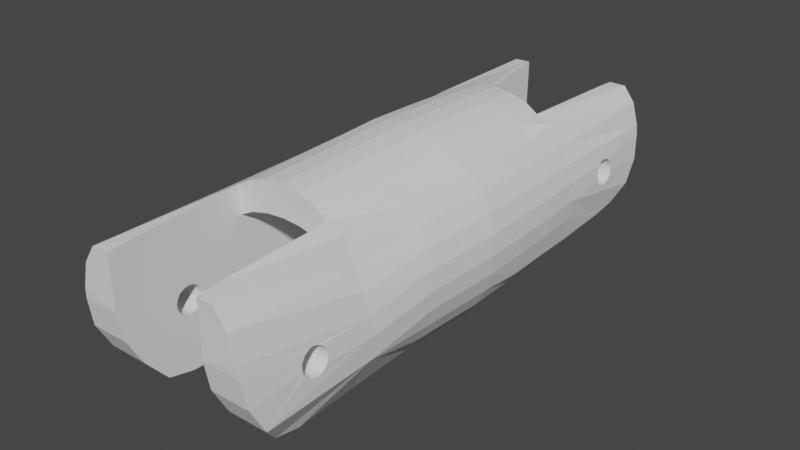 # Source: IndexFingerRoot.blend  (saved by Blender 2.80.75; exported with 4.5.12 LTS)
import bpy
from mathutils import Matrix  # noqa: F401  (used for matrix-valued properties, if any)

bpy.ops.wm.read_factory_settings(use_empty=True)
scene = bpy.context.scene
scene.name = 'Scene'

# ---- collections
col_collection = bpy.data.collections.new('Collection'); scene.collection.children.link(col_collection)

# ---- world
world_world = bpy.data.worlds.new('World'); scene.world = world_world
world_world.use_nodes = True; world_world.node_tree.nodes.clear()
_N = world_world.node_tree.nodes; _L = world_world.node_tree.links
n0 = _N.new('ShaderNodeOutputWorld'); n0.name = 'World Output'; n0.location = (300, 300)
n1 = _N.new('ShaderNodeBackground'); n1.name = 'Background'; n1.location = (10, 300)
n1.inputs[0].default_value = (0.05088, 0.05088, 0.05088, 1.0)
_L.new(n1.outputs[0], n0.inputs[0])
n0.is_active_output = True
world_world.color = (0.05088, 0.05088, 0.05088)
world_world.use_sun_shadow = False
world_world.sun_shadow_jitter_overblur = 0.0

# ---- meshes
me_index3_003 = bpy.data.meshes.new('Index3.003')
me_index3_003.from_pydata([(-7.846, -1.181, 14.68), (-7.877, -1.039, 14.49), (-7.988, -1.158, 10.0), (-7.858, -1.146, 14.63), (-7.376, -2.847, 21.58), (-7.777, -1.36, 15.09), (-7.763, -1.381, 15.32), (-7.9, -0.8599, 14.35), (-7.923, -0.6621, 14.25), (-7.804, -1.288, 14.88), (-7.93, -0.576, 14.22), (-7.967, -0.2129, 14.16), (-8.149, 0.4364, 10.0), (-7.949, -0.4433, 14.18), (-7.991, 0.008176, 14.18), (-8.014, 0.2316, 14.25), (-8.026, 0.4131, 14.34), (-8.026, 0.4341, 14.35), (-8.007, 0.6063, 14.49), (-7.995, 0.7552, 14.68), (-7.525, -2.985, 10.0), (-6.764, -4.588, 10.0), (-6.832, -5.063, 21.58), (-5.754, -6.578, 10.0), (-5.815, -6.592, 21.58), (-7.984, 0.8623, 14.88), (-7.972, 0.9205, 15.09), (-7.793, 2.857, 19.76), (-4.295, 5.654, 15.53), (-4.295, 0.6063, 14.49), (-4.295, 4.069, 9.935), (-4.295, 5.754, 10.0), (-4.295, 0.4341, 14.35), (-4.295, 0.2316, 14.25), (-4.295, 0.008176, 14.18), (-4.295, 0.7552, 14.68), (-4.295, -0.4433, 14.18), (-4.295, -4.886, 9.935), (-4.295, -0.2129, 14.16), (-4.295, 0.8623, 14.88), (-4.295, 0.9205, 15.09), (-4.295, -0.6621, 14.25), (-4.295, -0.8599, 14.35), (-4.295, -1.039, 14.49), (-4.295, -1.181, 14.68), (-4.295, -1.288, 14.88), (-4.295, -1.36, 15.09), (-4.295, -1.372, 15.23), (-4.295, 0.9507, 15.32), (-4.295, 5.133, 17.81), (-4.295, 2.857, 19.76), (-4.295, -6.632, 21.52), (-4.295, -6.792, 19.76), (-4.295, -7.158, 10.0), (-7.988, 2.396, 10.0), (-6.434, 5.133, 17.81), (-6.336, 5.654, 15.53), (-5.975, 5.754, 10.0), (-5.708, 5.754, 10.0), (-4.951, 5.754, 10.0), (-7.823, -0.8599, 16.28), (-7.502, -1.956, 21.51), (-7.811, -1.039, 16.15), (-7.8, -1.181, 15.96), (-7.77, -1.288, 15.76), (-7.858, -0.4433, 16.47), (-7.746, 0.5016, 21.05), (-7.842, -0.6621, 16.39), (-7.758, -1.36, 15.55), (-7.804, -1.139, 16.02), (-7.877, -0.2827, 16.48), (-7.884, -0.2129, 16.48), (-7.907, 0.008176, 16.47), (-7.93, 0.2316, 16.39), (-7.949, 0.4341, 16.28), (-7.949, 0.6063, 16.15), (-7.949, 0.7552, 15.96), (-4.295, 0.4341, 16.28), (-7.96, 0.9507, 15.32), (-7.949, 0.8623, 15.76), (-7.953, 0.9205, 15.55), (-4.295, -0.4433, 16.47), (-4.295, 0.5016, 21.05), (-4.295, -1.956, 21.51), (-4.295, -0.6621, 16.39), (-4.295, -0.8599, 16.28), (-4.295, -1.181, 15.96), (-4.295, -1.039, 16.15), (-4.295, -1.288, 15.76), (-4.295, -0.2129, 16.48), (-4.295, 0.9205, 15.55), (-4.295, 0.008176, 16.47), (-4.295, 0.2316, 16.39), (-4.295, 0.6063, 16.15), (-4.295, 0.7552, 15.96), (-4.295, 0.8623, 15.76), (-4.295, -1.381, 15.32), (-4.295, -1.36, 15.55), (7.835, -0.8599, 16.28), (7.516, -1.956, 21.51), (7.386, -2.847, 21.58), (7.824, -1.039, 16.15), (7.807, -1.181, 15.96), (7.779, -1.288, 15.76), (7.868, -0.4433, 16.47), (7.756, 0.5016, 21.05), (7.852, -0.6621, 16.39), (7.772, -1.381, 15.32), (7.768, -1.36, 15.55), (7.586, -2.985, 10.0), (7.817, -1.139, 16.02), (7.884, -0.2827, 16.48), (7.893, -0.2129, 16.48), (7.917, 0.008176, 16.47), (7.938, 0.2316, 16.39), (7.807, 2.857, 19.76), (7.961, 0.4341, 16.28), (7.954, 0.6063, 16.15), (7.954, 0.7552, 15.96), (4.33, 0.4341, 16.28), (7.97, 0.9507, 15.32), (7.982, 0.9205, 15.09), (8.212, 0.4364, 10.0), (7.954, 0.8623, 15.76), (7.961, 0.9205, 15.55), (8.054, 2.396, 10.0), (6.041, 5.747, 10.0), (6.35, 5.654, 15.53), (4.33, -0.4433, 16.47), (4.33, -1.956, 21.51), (4.33, 0.5016, 21.05), (4.33, -0.6621, 16.39), (4.33, -0.8599, 16.28), (4.33, -6.632, 21.52), (4.33, -1.039, 16.15), (4.33, -1.181, 15.96), (4.33, -1.288, 15.76), (4.33, -0.2129, 16.48), (4.33, 2.857, 19.76), (4.33, 0.9507, 15.32), (4.33, 0.9205, 15.55), (4.33, 4.069, 9.935), (4.33, 0.008176, 16.47), (4.33, 0.2316, 16.39), (4.33, 0.6063, 16.15), (4.33, 0.7552, 15.96), (4.33, 0.8623, 15.76), (4.33, 5.133, 17.81), (4.33, 5.654, 15.53), (4.33, 5.761, 10.0), (4.91, 5.747, 10.0), (5.769, 5.747, 10.0), (6.441, 5.133, 17.81), (8.003, 0.008176, 14.18), (4.33, 0.008176, 14.18), (4.33, -0.2129, 14.16), (7.982, -0.2129, 14.16), (8.021, 0.2316, 14.25), (4.33, 0.2316, 14.25), (4.33, 0.6063, 14.49), (4.33, 0.4341, 14.35), (8.031, 0.4341, 14.35), (8.021, 0.6063, 14.49), (4.33, 0.7552, 14.68), (8.005, 0.7552, 14.68), (4.33, -1.381, 15.32), (4.33, -1.36, 15.55), (4.33, 0.8623, 14.88), (7.994, 0.8623, 14.88), (7.91, -0.8599, 14.35), (7.933, -0.6621, 14.25), (4.33, -0.6621, 14.25), (4.33, -0.8599, 14.35), (8.038, 0.4131, 14.34), (4.33, -1.039, 14.49), (7.884, -1.039, 14.49), (4.33, -1.181, 14.68), (4.33, -1.288, 14.88), (7.817, -1.288, 14.88), (7.856, -1.181, 14.68), (7.789, -1.36, 15.09), (4.33, -1.36, 15.09), (8.054, -1.158, 10.0), (4.33, -0.4433, 14.18), (7.954, -0.4433, 14.18), (4.33, 0.9205, 15.09), (4.33, -4.886, 9.935), (7.942, -0.576, 14.22), (7.868, -1.146, 14.63), (4.33, -1.372, 15.23), (6.839, -5.063, 21.58), (5.815, -6.592, 21.58), (4.33, -6.792, 19.76), (4.33, -7.337, 10.0), (5.815, -6.578, 10.0), (6.835, -4.588, 10.0), (-3.068, -5.491, 9.935), (-3.099, -8.023, 10.0), (-1.546, -5.866, 9.935), (-1.56, -8.552, 10.0), (0.02937, -5.989, 9.935), (0.02937, -8.726, 10.0), (1.607, -5.866, 9.935), (1.621, -8.552, 10.0), (3.132, -5.491, 9.935), (3.162, -8.023, 10.0), (-3.099, 6.988, 10.0), (-3.068, 4.681, 9.935), (-1.546, 5.056, 9.935), (-1.56, 7.516, 10.0), (0.02937, 7.698, 10.0), (0.02937, 5.182, 9.935), (1.607, 5.056, 9.935), (1.621, 7.516, 10.0), (3.132, 4.681, 9.935), (3.162, 6.988, 10.0), (1.728, 7.484, -0.1797), (0.06195, 7.644, -0.1797), (1.714, 7.379, 3.595), (0.06195, 7.544, 3.595), (3.337, 6.995, -0.1797), (3.299, 6.895, 3.595), (-1.59, 7.379, 3.595), (3.299, 7.453, 3.595), (-3.215, 6.995, -0.1797), (-3.215, 7.546, -0.1797), (-3.175, 6.895, 3.595), (-3.175, 7.453, 3.595), (-4.295, 6.979, -0.1797), (-4.295, 6.841, 3.595), (-5.991, 5.694, -0.1797), (-5.922, 5.626, 3.595), (-7.057, 4.398, -0.1797), (-6.969, 4.337, 3.595), (-7.846, 2.91, -0.1797), (-7.751, 2.875, 3.595), (-8.335, 1.311, -0.1797), (-8.233, 1.291, 3.595), (-8.496, -0.3572, -0.1797), (-8.393, -0.3572, 3.595), (-8.335, -2.028, -0.1797), (-8.233, -2.005, 3.595), (-7.846, -3.639, -0.1797), (-7.751, -3.597, 3.595), (-7.057, -5.117, -0.1797), (-6.969, -5.054, 3.595), (-5.991, -6.411, -0.1797), (-5.922, -6.341, 3.595), (-4.295, -7.549, -0.1797), (-4.295, -7.388, 3.595), (-3.215, -8.268, -0.1797), (-3.175, -8.17, 3.595), (-1.609, -8.752, -0.1797), (-1.59, -8.659, 3.595), (0.06195, -8.917, -0.1797), (0.06195, -8.817, 3.595), (1.728, -8.752, -0.1797), (1.714, -8.659, 3.595), (3.337, -8.268, -0.1797), (4.33, -7.658, -0.1797), (4.33, -7.572, 3.595), (3.299, -8.17, 3.595), (6.115, -6.411, -0.1797), (7.177, -5.117, -0.1797), (7.095, -5.054, 3.595), (7.97, -3.639, -0.1797), (7.877, -3.597, 3.595), (8.454, -2.028, -0.1797), (8.357, -2.005, 3.595), (8.624, -0.3572, -0.1797), (8.515, -0.3572, 3.595), (8.454, 1.311, -0.1797), (8.357, 1.291, 3.595), (7.97, 2.917, -0.1797), (7.877, 2.875, 3.595), (7.177, 4.398, -0.1797), (7.095, 4.337, 3.595), (6.115, 5.694, -0.1797), (6.043, 5.626, 3.595), (4.33, 6.958, -0.1797), (4.33, 6.878, 3.595), (3.337, 7.546, -0.1797), (1.638, 4.265, -0.1797), (2.552, 4.069, -0.1797), (3.718, 3.725, -0.1797), (-2.121, 4.135, -0.1797), (-1.609, 7.477, -0.1797), (-1.516, 4.265, -0.1797), (-0.5688, 4.337, -0.1797), (0.06195, 4.379, -0.1797), (0.688, 4.337, -0.1797), (-3.874, 3.613, -0.1797), (-3.031, 3.939, -0.1797), (-0.8876, -6.064, -0.1797), (-1.516, -6.02, -0.1797), (-2.121, -5.889, -0.1797), (-3.031, -5.691, -0.1797), (1.638, -6.02, -0.1797), (0.688, -6.087, -0.1797), (4.33, -5.156, -0.1797), (3.718, -5.482, -0.1797), (-3.874, -5.375, -0.1797), (-4.295, -5.156, -0.1797), (3.153, -5.691, -0.1797), (2.552, -5.826, -0.1797), (3.153, 3.939, -0.1797), (4.33, 3.399, -0.1797), (0.06195, -6.134, -0.1797), (-4.295, 3.399, -0.1797), (-1.59, 7.935, 3.595), (0.06195, 8.096, 3.595), (1.714, 7.935, 3.595), (6.043, -6.341, 3.595), (-3.223, 7.541, -0.1784), (-4.769, 6.845, -3.532), (-4.403, 6.752, -0.1784), (-3.267, 7.648, -3.532), (-5.997, 5.689, -0.1784), (-6.084, 5.765, -3.532), (-7.063, 4.388, -0.1784), (-7.156, 4.455, -3.532), (-7.852, 2.907, -0.1784), (-7.957, 2.949, -3.532), (-8.341, 1.302, -0.1784), (-8.457, 1.332, -3.532), (-8.502, -0.3694, -0.1784), (-8.62, -0.3694, -3.532), (-8.341, -2.038, -0.1784), (-8.457, -2.059, -3.532), (-7.852, -3.642, -0.1784), (-7.957, -3.684, -3.532), (-7.063, -5.12, -0.1784), (-7.156, -5.185, -3.532), (-5.995, -6.416, -0.1784), (-6.084, -6.5, -3.532), (-4.403, -7.486, -0.1784), (-4.461, -7.579, -3.532), (-3.223, -8.275, -0.1784), (-3.267, -8.38, -3.532), (-1.636, -8.871, -3.532), (-1.617, -8.764, -0.1784), (0.05131, -8.925, -0.1784), (0.05131, -9.039, -3.532), (1.725, -8.764, -0.1784), (1.748, -8.871, -3.532), (3.372, -8.38, -3.532), (3.333, -8.275, -0.1784), (4.52, -7.486, -0.1784), (4.573, -7.579, -3.532), (6.191, -6.5, -3.532), (6.109, -6.416, -0.1784), (7.171, -5.12, -0.1784), (7.266, -5.185, -3.532), (7.962, -3.642, -0.1784), (8.069, -3.684, -3.532), (8.56, -2.059, -3.532), (8.453, -2.038, -0.1784), (8.614, -0.3694, -0.1784), (8.73, -0.3694, -3.532), (8.56, 1.332, -3.532), (8.453, 1.302, -0.1784), (7.962, 2.907, -0.1784), (8.069, 2.949, -3.532), (7.171, 4.395, -0.1784), (7.266, 4.455, -3.532), (6.191, 5.765, -3.532), (6.109, 5.689, -0.1784), (4.573, 6.845, -3.532), (4.52, 6.752, -0.1784), (3.372, 7.648, -3.532), (3.333, 7.541, -0.1784), (3.333, 7.546, -7.828), (4.52, 6.759, -7.828), (6.112, 5.696, -7.828), (7.178, 4.816, -7.828), (7.967, 2.91, -7.828), (8.455, 1.302, -7.828), (8.625, -0.3694, -7.828), (8.455, -2.04, -7.828), (7.967, -3.646, -7.828), (7.178, -5.126, -7.828), (6.112, -6.423, -7.828), (4.52, -7.486, -7.828), (3.333, -8.28, -7.828), (1.727, -8.764, -7.828), (0.05131, -8.932, -7.828), (-1.617, -8.764, -7.828), (-3.223, -8.28, -7.828), (-4.406, -7.486, -7.828), (-6.007, -6.423, -7.828), (-7.068, -5.126, -7.828), (-7.857, -3.646, -7.828), (-8.346, -2.04, -7.828), (-8.511, -0.3694, -7.828), (-8.346, 1.302, -7.828), (-7.857, 3.336, -7.828), (-7.068, 4.395, -7.828), (-6.007, 5.696, -7.828), (-4.406, 6.759, -7.828), (-3.223, 7.546, -7.828), (-1.617, 8.037, -7.828), (0.05131, 8.2, -7.828), (0.05131, 7.073, -12.13), (-1.585, 6.913, -12.13), (-3.163, 6.438, -12.13), (-4.324, 5.665, -12.13), (-5.886, 4.616, -12.13), (-6.926, 3.771, -12.13), (-7.706, 3.324, -12.13), (-8.183, 1.278, -12.13), (-8.341, -0.3694, -12.13), (-8.183, -2.008, -12.13), (-7.706, -3.581, -12.13), (-6.926, -5.031, -12.13), (-5.886, -6.302, -12.13), (-4.324, -7.349, -12.13), (-3.163, -8.122, -12.13), (-1.585, -8.604, -12.13), (0.05131, -8.764, -12.13), (1.697, -8.604, -12.13), (3.27, -8.122, -12.13), (4.434, -7.349, -12.13), (5.988, -6.302, -12.13), (7.033, -5.031, -12.13), (7.813, -3.581, -12.13), (8.292, -2.008, -12.13), (8.453, -0.3694, -12.13), (8.292, 1.278, -12.13), (7.813, 1.893, -12.13), (7.033, 4.311, -12.13), (5.988, 5.039, -12.13), (4.434, 5.826, -12.13), (3.27, 6.438, -12.13), (1.727, 8.037, -7.828), (1.697, 6.913, -12.13), (0.05131, 4.32, -15.34), (1.65, 4.164, -15.34), (3.186, 3.706, -15.34), (4.32, 3.48, -15.34), (5.835, 3.48, -15.34), (6.856, 3.48, -15.34), (7.61, 3.48, -15.34), (8.081, 1.234, -15.34), (8.234, -0.3694, -15.34), (8.081, -1.964, -15.34), (7.61, -3.497, -15.34), (6.856, -4.912, -15.34), (5.835, -6.66, -15.34), (4.32, -7.165, -15.34), (3.186, -7.922, -15.34), (1.65, -8.389, -15.34), (0.05131, -8.543, -15.34), (-1.541, -8.389, -15.34), (-3.072, -7.922, -15.34), (-4.208, -7.165, -15.34), (-5.732, -6.66, -15.34), (-6.742, -4.912, -15.34), (-7.508, -3.497, -15.34), (-7.969, -1.964, -15.34), (-8.127, -0.3694, -15.34), (-7.969, 1.234, -15.34), (-7.508, 3.48, -15.34), (-6.742, 3.48, -15.34), (-5.732, 3.48, -15.34), (-4.208, 3.48, -15.34), (-3.072, 3.706, -15.34), (-1.541, 4.164, -15.34), (-4.161, 1.839, -15.28), (-4.161, -0.3694, -2.694), (-4.161, -5.168, -15.28), (-1.617, 7.478, -7.828), (0.05131, 7.639, -7.828), (-3.223, 6.99, -7.828), (-3.267, 7.087, -3.532), (1.727, 7.478, -7.828), (3.333, 6.99, -7.828), (3.372, 7.087, -3.532), (3.333, 6.98, -0.1784), (-3.223, 6.98, -0.1784), (-1.636, 7.585, -3.532), (0.05131, 7.748, -3.532), (1.748, 7.585, -3.532), (1.725, 7.471, -0.1784), (0.05131, 7.639, -0.1784), (-1.617, 7.471, -0.1784), (-3.042, 2.375, -15.28), (-1.524, 2.7, -15.28), (0.05131, 2.814, -15.28), (1.636, 2.7, -15.28), (3.149, 2.375, -15.28), (4.275, 1.839, -15.28), (-3.042, -5.697, -15.28), (-1.524, -6.032, -15.28), (0.05131, -6.141, -15.28), (1.636, -6.032, -15.28), (3.149, -5.697, -15.28), (4.275, -5.168, -15.28), (-4.312, -6.844, -25.38), (-4.268, -6.704, -27.14), (-7.296, -3.374, -27.2), (-6.756, -5.327, -27.2), (-5.732, -6.667, -27.2), (4.275, -0.3694, -2.694), (0.689, -6.099, -0.1784), (0.05131, -6.141, -0.1784), (-0.5747, 4.327, -0.1784), (-1.524, 4.257, -0.1784), (-3.042, -5.697, -0.1784), (-3.882, -5.382, -0.1784), (2.546, -5.834, -0.1784), (1.636, -6.032, -0.1784), (-4.161, -1.326, -0.1784), (-4.161, -5.168, -0.1784), (-4.161, 0.5964, -0.1784), (-4.161, 3.396, -0.1784), (-3.882, 3.61, -0.1784), (-0.8959, -6.071, -0.1784), (3.715, -5.49, -0.1784), (3.149, -5.697, -0.1784), (4.275, 3.396, -0.1784), (3.715, 3.717, -0.1784), (-1.524, -6.032, -0.1784), (-2.136, -5.901, -0.1784), (3.149, 3.932, -0.1784), (2.546, 4.062, -0.1784), (-2.136, 4.127, -0.1784), (-3.042, 3.932, -0.1784), (1.636, 4.257, -0.1784), (0.6913, 4.327, -0.1784), (4.275, -5.168, -0.1784), (4.275, 0.5964, -0.1784), (4.275, -1.326, -0.1784), (0.05131, 4.371, -0.1784), (-7.945, -0.3741, -19.97), (-7.945, -0.3903, -19.97), (-4.203, -1.461, -19.87), (-4.203, -1.466, -19.87), (-7.852, -1.379, -19.84), (-7.869, -1.244, -19.8), (-7.783, -1.943, -20.25), (-7.799, -1.843, -20.12), (-4.217, -2.157, -20.71), (-4.208, -2.094, -20.5), (-7.917, -0.04825, -20.29), (-7.929, -0.1972, -20.12), (-7.843, -1.466, -19.87), (-4.208, 0.05881, -20.5), (-4.217, 0.124, -20.71), (-7.892, -1.012, -19.78), (-7.769, -1.987, -20.29), (-4.205, -1.987, -20.29), (-4.205, -1.843, -20.12), (-4.203, -1.663, -19.97), (-7.892, 0.124, -20.71), (-7.908, 0.05881, -20.5), (-7.706, -2.157, -20.71), (-7.689, -2.18, -20.94), (-4.217, -2.18, -20.94), (-7.727, -2.094, -20.5), (-4.203, -1.244, -19.8), (-4.217, -2.094, -21.39), (-4.217, -2.157, -21.17), (-4.217, 0.1449, -20.94), (-7.783, -1.244, -22.08), (-4.222, -1.244, -22.08), (-7.799, -1.084, -22.1), (-7.82, -1.663, -19.97), (-7.913, -0.793, -19.8), (-4.217, -2.175, -20.85), (-4.205, -0.04825, -20.29), (-4.203, -0.5742, -19.87), (-4.203, -0.3741, -19.97), (-7.934, -0.5742, -19.87), (-4.205, -0.1972, -20.12), (-7.727, -1.943, -21.64), (-4.219, -1.843, -21.76), (-7.736, -1.843, -21.76), (-4.203, -1.012, -19.78), (-4.203, -0.793, -19.8), (-4.222, -0.5742, -22.01), (-4.222, -0.3741, -21.91), (-7.852, -0.5742, -22.01), (-4.222, -1.663, -21.91), (-7.752, -1.663, -21.91), (-4.217, -1.987, -21.59), (-7.722, -1.987, -21.59), (-7.88, 0.1449, -20.94), (-4.222, -1.466, -22.01), (-7.769, -1.466, -22.01), (-7.692, -2.094, -21.39), (-4.219, -0.1972, -21.76), (-4.217, -0.04825, -21.59), (-7.869, -0.04825, -21.59), (-7.869, -0.1972, -21.76), (-7.68, -2.157, -21.17), (-4.217, 0.05881, -21.39), (-4.217, 0.124, -21.17), (-7.873, 0.124, -21.17), (-7.869, 0.05881, -21.39), (-7.873, -0.3741, -21.91), (-4.222, -0.793, -22.08), (-7.824, -0.793, -22.08), (-4.222, -1.012, -22.1), (-7.801, -1.012, -22.1), (-4.31, -0.3043, -26.68), (-4.31, -2.594, -27.13), (-7.431, -2.594, -27.13), (-7.666, -0.3043, -26.67), (-7.722, 1.641, -25.38), (-4.31, 1.641, -25.38), (-7.387, 2.938, -23.44), (-4.31, 2.938, -23.43), (-4.31, 3.392, -21.15), (-7.277, 3.392, -21.15), (4.48, -6.844, -25.38), (4.436, -6.704, -27.14), (5.898, -6.667, -27.2), (6.915, -5.327, -27.2), (7.462, -3.374, -27.2), (7.848, -2.18, -20.94), (4.38, -2.18, -20.94), (7.866, -2.157, -20.71), (4.382, -2.094, -21.39), (4.382, -2.157, -21.17), (7.948, -1.244, -22.08), (7.962, -1.084, -22.1), (4.389, -1.244, -22.08), (4.38, -2.175, -20.85), (7.936, -1.987, -20.29), (4.373, -1.987, -20.29), (4.373, -1.843, -20.12), (8.116, -0.3903, -19.97), (8.097, -0.5742, -19.87), (4.366, -0.5742, -19.87), (7.897, -1.943, -21.64), (7.901, -1.843, -21.76), (4.387, -1.843, -21.76), (4.389, -0.5742, -22.01), (8.015, -0.5742, -22.01), (4.389, -0.3741, -21.91), (4.373, -2.157, -20.71), (8.02, -1.379, -19.84), (4.366, -1.244, -19.8), (8.032, -1.244, -19.8), (4.366, -1.461, -19.87), (7.948, -1.943, -20.25), (7.962, -1.843, -20.12), (4.366, -1.466, -19.87), (8.008, -1.466, -19.87), (4.389, -1.663, -21.91), (7.913, -1.663, -21.91), (4.387, -1.987, -21.59), (7.885, -1.987, -21.59), (8.069, 0.05881, -20.5), (4.373, 0.124, -20.71), (8.057, 0.124, -20.71), (4.373, 0.05881, -20.5), (8.05, 0.1449, -20.94), (4.38, 0.1449, -20.94), (8.057, -1.012, -19.78), (4.366, -1.012, -19.78), (4.373, -2.094, -20.5), (7.894, -2.094, -20.5), (4.389, -1.466, -22.01), (7.925, -1.466, -22.01), (7.86, -2.094, -21.39), (4.387, -0.1972, -21.76), (8.032, -0.04825, -21.59), (4.387, -0.04825, -21.59), (8.032, -0.1972, -21.76), (7.985, -1.663, -19.97), (4.366, -1.663, -19.97), (4.366, -0.3741, -19.97), (8.111, -0.3741, -19.97), (7.848, -2.157, -21.17), (4.382, 0.05881, -21.39), (8.039, 0.124, -21.17), (4.382, 0.124, -21.17), (8.032, 0.05881, -21.39), (8.039, -0.3741, -21.91), (4.389, -0.793, -22.08), (7.99, -0.793, -22.08), (8.085, -0.04825, -20.29), (4.373, -0.04825, -20.29), (8.097, -0.1972, -20.12), (4.373, -0.1972, -20.12), (7.967, -1.012, -22.1), (4.389, -1.012, -22.1), (8.081, -0.793, -19.8), (4.366, -0.793, -19.8), (4.473, -0.3043, -26.68), (7.592, -2.594, -27.13), (4.473, -2.594, -27.13), (7.836, -0.3043, -26.67), (4.473, 1.641, -25.38), (7.885, 1.641, -25.38), (4.473, 2.938, -23.43), (7.552, 2.938, -23.44), (4.473, 3.392, -21.15), (7.438, 3.392, -21.15)], [], [(0, 1, 2), (0, 3, 1), (4, 5, 2), (4, 6, 5), (2, 7, 8), (2, 1, 7), (2, 9, 0), (2, 5, 9), (2, 8, 10), (2, 11, 12), (2, 13, 11), (11, 14, 12), (2, 10, 13), (14, 15, 12), (15, 16, 12), (16, 17, 12), (17, 18, 12), (18, 19, 12), (2, 20, 4), (20, 21, 22), (22, 4, 20), (21, 23, 24), (24, 22, 21), (12, 19, 25), (12, 25, 26), (12, 26, 27), (28, 29, 30), (28, 30, 31), (29, 32, 30), (32, 33, 30), (33, 34, 30), (29, 28, 35), (36, 37, 30), (36, 30, 38), (34, 38, 30), (35, 28, 39), (28, 40, 39), (37, 36, 41), (37, 41, 42), (37, 42, 43), (37, 43, 44), (37, 44, 45), (37, 45, 46), (37, 46, 47), (40, 28, 48), (48, 28, 49), (48, 49, 50), (37, 47, 51), (37, 51, 52), (53, 37, 52), (23, 53, 52), (52, 24, 23), (54, 12, 27), (27, 55, 54), (54, 55, 56), (57, 54, 56), (58, 57, 56), (31, 59, 28), (59, 56, 28), (56, 59, 58), (60, 4, 61), (60, 62, 4), (62, 63, 4), (63, 64, 4), (65, 61, 66), (65, 67, 61), (6, 4, 68), (64, 68, 4), (62, 69, 63), (61, 67, 60), (65, 66, 70), (70, 66, 71), (71, 66, 72), (72, 27, 73), (73, 27, 74), (74, 27, 75), (75, 27, 76), (72, 66, 27), (74, 77, 73), (27, 26, 78), (76, 27, 79), (79, 27, 80), (80, 27, 78), (81, 82, 83), (81, 83, 84), (84, 83, 85), (51, 86, 87), (51, 87, 83), (85, 83, 87), (51, 88, 86), (81, 89, 82), (50, 90, 48), (82, 89, 91), (82, 91, 50), (91, 92, 50), (92, 77, 50), (77, 93, 50), (93, 94, 50), (94, 95, 50), (95, 90, 50), (51, 83, 4), (4, 83, 61), (28, 55, 49), (55, 28, 56), (50, 49, 55), (55, 27, 50), (82, 50, 27), (27, 66, 82), (82, 61, 83), (61, 82, 66), (14, 38, 34), (38, 14, 11), (89, 72, 91), (72, 89, 71), (14, 33, 15), (33, 14, 34), (81, 71, 89), (71, 81, 70), (29, 17, 32), (17, 29, 18), (90, 78, 48), (78, 90, 80), (35, 18, 29), (18, 35, 19), (68, 96, 6), (96, 68, 97), (76, 95, 94), (95, 76, 79), (39, 19, 35), (19, 39, 25), (7, 41, 8), (41, 7, 42), (91, 73, 92), (73, 91, 72), (77, 75, 93), (75, 77, 74), (95, 80, 90), (80, 95, 79), (97, 64, 88), (64, 97, 68), (32, 16, 33), (16, 32, 17), (43, 7, 1), (7, 43, 42), (93, 76, 94), (76, 93, 75), (44, 9, 45), (9, 44, 0), (88, 63, 86), (63, 88, 64), (67, 85, 60), (85, 67, 84), (84, 65, 81), (65, 84, 67), (5, 45, 9), (45, 5, 46), (11, 36, 38), (36, 11, 13), (78, 40, 48), (40, 78, 26), (25, 40, 26), (40, 25, 39), (86, 69, 87), (69, 86, 63), (62, 85, 87), (85, 62, 60), (41, 10, 8), (43, 3, 0), (3, 43, 1), (10, 36, 13), (36, 10, 41), (47, 5, 96), (47, 46, 5), (92, 73, 77), (69, 62, 87), (97, 51, 96), (16, 15, 33), (0, 44, 43), (51, 47, 96), (65, 70, 81), (88, 51, 97), (6, 96, 5), (51, 4, 22), (51, 22, 24), (52, 51, 24), (98, 99, 100), (98, 100, 101), (101, 100, 102), (102, 100, 103), (104, 105, 99), (104, 99, 106), (107, 108, 100), (107, 100, 109), (103, 100, 108), (101, 102, 110), (99, 98, 106), (104, 111, 105), (111, 112, 105), (112, 113, 105), (113, 114, 115), (114, 116, 115), (116, 117, 115), (117, 118, 115), (113, 115, 105), (116, 114, 119), (115, 120, 121), (115, 121, 122), (118, 123, 115), (123, 124, 115), (124, 120, 115), (125, 126, 127), (128, 129, 130), (128, 131, 129), (131, 132, 129), (133, 134, 135), (133, 129, 134), (132, 134, 129), (133, 135, 136), (128, 130, 137), (138, 139, 140), (138, 141, 139), (130, 142, 137), (130, 138, 142), (142, 138, 143), (143, 138, 119), (119, 138, 144), (144, 138, 145), (145, 138, 146), (146, 138, 140), (141, 138, 147), (141, 147, 148), (149, 141, 148), (133, 100, 129), (100, 99, 129), (150, 149, 148), (151, 150, 148), (148, 127, 151), (126, 151, 127), (148, 147, 152), (152, 127, 148), (138, 152, 147), (152, 138, 115), (130, 115, 138), (115, 130, 105), (130, 129, 99), (99, 105, 130), (153, 154, 155), (155, 156, 153), (137, 142, 113), (113, 112, 137), (153, 157, 158), (158, 154, 153), (128, 137, 112), (112, 111, 128), (159, 160, 161), (161, 162, 159), (140, 139, 120), (120, 124, 140), (163, 159, 162), (162, 164, 163), (108, 107, 165), (165, 166, 108), (118, 145, 146), (146, 123, 118), (167, 163, 164), (164, 168, 167), (169, 170, 171), (171, 172, 169), (142, 143, 114), (114, 113, 142), (119, 144, 117), (117, 116, 119), (146, 140, 124), (124, 123, 146), (166, 136, 103), (103, 108, 166), (160, 158, 173), (173, 161, 160), (174, 175, 169), (169, 172, 174), (144, 145, 118), (118, 117, 144), (176, 177, 178), (178, 179, 176), (136, 135, 102), (102, 103, 136), (106, 98, 132), (132, 131, 106), (131, 128, 104), (104, 106, 131), (180, 178, 177), (177, 181, 180), (180, 109, 182), (182, 178, 180), (156, 155, 183), (183, 184, 156), (120, 139, 185), (185, 121, 120), (168, 121, 185), (185, 167, 168), (135, 134, 110), (110, 102, 135), (172, 171, 141), (141, 186, 172), (101, 134, 132), (132, 98, 101), (171, 170, 187), (174, 179, 188), (188, 175, 174), (187, 184, 183), (183, 171, 187), (182, 122, 173), (173, 157, 182), (186, 133, 189), (189, 181, 186), (189, 165, 180), (189, 180, 181), (141, 155, 154), (143, 119, 114), (141, 154, 158), (141, 183, 155), (182, 157, 153), (160, 159, 141), (110, 134, 101), (159, 163, 141), (166, 165, 133), (173, 158, 157), (141, 158, 160), (179, 174, 176), (176, 174, 186), (163, 167, 141), (133, 165, 189), (182, 153, 156), (170, 169, 182), (169, 175, 182), (104, 128, 111), (185, 139, 141), (136, 166, 133), (141, 171, 183), (179, 178, 182), (107, 180, 165), (109, 180, 107), (168, 164, 122), (121, 168, 122), (186, 174, 172), (186, 177, 176), (162, 161, 122), (188, 179, 182), (182, 156, 184), (167, 185, 141), (182, 187, 170), (122, 164, 162), (181, 177, 186), (188, 182, 175), (187, 182, 184), (122, 161, 173), (133, 190, 100), (133, 191, 190), (192, 191, 133), (191, 192, 193), (193, 194, 191), (190, 191, 194), (194, 195, 190), (100, 190, 195), (195, 109, 100), (192, 133, 186), (186, 193, 192), (196, 37, 53), (53, 197, 196), (198, 197, 199), (197, 198, 196), (200, 198, 199), (199, 201, 200), (202, 200, 201), (201, 203, 202), (204, 203, 205), (203, 204, 202), (186, 204, 205), (205, 193, 186), (30, 206, 31), (206, 30, 207), (207, 208, 209), (209, 206, 207), (208, 210, 209), (210, 208, 211), (212, 213, 210), (210, 211, 212), (212, 214, 215), (215, 213, 212), (214, 149, 215), (149, 214, 141), (216, 217, 218), (219, 218, 217), (220, 216, 218), (218, 221, 220), (222, 219, 217), (221, 223, 220), (224, 225, 226), (227, 226, 225), (225, 228, 227), (229, 227, 228), (228, 230, 231), (231, 229, 228), (230, 232, 233), (233, 231, 230), (232, 234, 235), (235, 233, 232), (234, 236, 237), (237, 235, 234), (236, 238, 239), (239, 237, 236), (238, 240, 241), (241, 239, 238), (240, 242, 243), (243, 241, 240), (242, 244, 245), (245, 243, 242), (244, 246, 247), (247, 245, 244), (246, 248, 249), (249, 247, 246), (248, 250, 251), (251, 249, 248), (250, 252, 251), (253, 251, 252), (252, 254, 255), (255, 253, 252), (254, 256, 257), (257, 255, 254), (256, 258, 257), (258, 259, 260), (260, 261, 258), (262, 263, 264), (263, 265, 266), (266, 264, 263), (265, 267, 266), (268, 266, 267), (267, 269, 270), (270, 268, 267), (269, 271, 270), (272, 270, 271), (271, 273, 274), (274, 272, 271), (273, 275, 276), (275, 277, 276), (278, 276, 277), (277, 279, 278), (280, 278, 279), (279, 281, 280), (282, 216, 283), (220, 281, 284), (285, 286, 287), (288, 217, 289), (289, 217, 290), (291, 224, 292), (252, 293, 254), (252, 294, 293), (250, 295, 252), (250, 296, 295), (254, 297, 256), (254, 298, 297), (258, 299, 259), (258, 300, 299), (248, 301, 250), (248, 302, 301), (244, 230, 246), (242, 232, 244), (240, 234, 242), (238, 236, 240), (240, 236, 234), (265, 273, 267), (267, 271, 269), (262, 277, 263), (256, 303, 258), (256, 304, 303), (216, 282, 217), (282, 290, 217), (286, 285, 224), (285, 292, 224), (220, 305, 216), (305, 283, 216), (294, 252, 295), (306, 284, 281), (300, 258, 303), (307, 254, 293), (225, 224, 228), (224, 291, 228), (291, 308, 228), (304, 256, 297), (242, 234, 232), (244, 232, 230), (228, 246, 230), (296, 250, 301), (217, 288, 286), (288, 287, 286), (298, 254, 307), (275, 263, 277), (265, 263, 273), (273, 263, 275), (267, 273, 271), (219, 222, 309), (309, 310, 219), (222, 226, 227), (227, 309, 222), (221, 218, 311), (311, 223, 221), (219, 311, 218), (311, 219, 310), (208, 288, 289), (289, 211, 208), (211, 289, 290), (290, 212, 211), (198, 200, 307), (307, 293, 198), (200, 202, 298), (298, 307, 200), (262, 279, 277), (281, 279, 306), (306, 279, 262), (299, 306, 262), (262, 259, 299), (37, 308, 30), (308, 37, 302), (186, 141, 306), (306, 299, 186), (141, 284, 306), (214, 305, 284), (284, 141, 214), (214, 283, 305), (212, 282, 283), (283, 214, 212), (212, 290, 282), (208, 287, 288), (208, 285, 287), (207, 285, 208), (207, 292, 285), (30, 308, 207), (207, 308, 291), (207, 291, 292), (53, 23, 247), (247, 249, 53), (194, 193, 260), (260, 312, 194), (197, 53, 249), (205, 260, 193), (199, 253, 201), (255, 201, 253), (197, 253, 199), (203, 201, 255), (251, 253, 197), (251, 197, 249), (257, 203, 255), (205, 203, 257), (205, 261, 260), (205, 257, 261), (23, 21, 245), (245, 247, 23), (21, 20, 243), (243, 245, 21), (20, 2, 241), (241, 243, 20), (2, 12, 239), (239, 241, 2), (195, 194, 312), (312, 264, 195), (109, 195, 264), (264, 266, 109), (182, 109, 266), (266, 268, 182), (122, 182, 268), (268, 270, 122), (122, 270, 272), (125, 122, 272), (125, 272, 274), (204, 186, 299), (299, 300, 204), (204, 300, 303), (202, 204, 303), (303, 304, 202), (202, 304, 297), (202, 297, 298), (198, 293, 294), (198, 294, 295), (196, 198, 295), (196, 295, 296), (37, 196, 296), (296, 301, 37), (37, 301, 302), (213, 215, 223), (223, 311, 213), (213, 311, 310), (310, 210, 213), (209, 210, 310), (310, 309, 209), (206, 209, 309), (309, 227, 206), (31, 206, 227), (227, 229, 31), (59, 31, 229), (215, 149, 280), (280, 223, 215), (149, 150, 280), (150, 151, 278), (278, 280, 150), (58, 59, 229), (229, 231, 58), (57, 58, 231), (151, 126, 278), (54, 57, 231), (231, 233, 54), (54, 233, 235), (126, 125, 276), (276, 278, 126), (125, 274, 276), (12, 237, 239), (12, 54, 237), (54, 235, 237), (127, 152, 125), (224, 226, 222), (259, 312, 260), (258, 261, 257), (217, 286, 222), (286, 224, 222), (259, 262, 312), (262, 264, 312), (220, 223, 281), (281, 223, 280), (220, 284, 305), (273, 276, 274), (308, 246, 228), (308, 302, 246), (302, 248, 246), (122, 125, 152), (152, 115, 122), (313, 314, 315), (314, 313, 316), (317, 315, 314), (314, 318, 317), (319, 317, 318), (318, 320, 319), (321, 319, 320), (320, 322, 321), (323, 321, 322), (322, 324, 323), (325, 323, 324), (324, 326, 325), (327, 325, 326), (326, 328, 327), (329, 327, 328), (328, 330, 329), (331, 329, 330), (330, 332, 331), (333, 331, 332), (332, 334, 333), (335, 333, 334), (334, 336, 335), (337, 335, 336), (336, 338, 337), (337, 339, 340), (339, 337, 338), (341, 340, 339), (339, 342, 341), (343, 341, 342), (342, 344, 343), (343, 345, 346), (345, 343, 344), (347, 346, 345), (345, 348, 347), (347, 349, 350), (349, 347, 348), (351, 350, 349), (349, 352, 351), (353, 351, 352), (352, 354, 353), (353, 355, 356), (355, 353, 354), (357, 356, 355), (355, 358, 357), (357, 359, 360), (359, 357, 358), (361, 360, 359), (359, 362, 361), (363, 361, 362), (362, 364, 363), (363, 365, 366), (365, 363, 364), (366, 367, 368), (367, 366, 365), (368, 369, 370), (369, 368, 367), (367, 371, 369), (371, 367, 372), (365, 372, 367), (372, 365, 373), (364, 373, 365), (373, 364, 374), (364, 362, 375), (375, 374, 364), (362, 359, 376), (376, 375, 362), (358, 376, 359), (376, 358, 377), (358, 355, 378), (378, 377, 358), (354, 378, 355), (378, 354, 379), (354, 352, 380), (380, 379, 354), (352, 349, 381), (381, 380, 352), (348, 381, 349), (381, 348, 382), (348, 345, 383), (383, 382, 348), (344, 383, 345), (383, 344, 384), (344, 342, 385), (385, 384, 344), (342, 339, 386), (386, 385, 342), (338, 386, 339), (386, 338, 387), (338, 336, 388), (388, 387, 338), (336, 334, 389), (389, 388, 336), (334, 332, 390), (390, 389, 334), (332, 330, 391), (391, 390, 332), (330, 328, 392), (392, 391, 330), (328, 326, 393), (393, 392, 328), (326, 324, 394), (394, 393, 326), (324, 322, 395), (395, 394, 324), (322, 320, 396), (396, 395, 322), (320, 318, 397), (397, 396, 320), (318, 314, 398), (398, 397, 318), (316, 398, 314), (398, 316, 399), (400, 401, 402), (402, 403, 400), (399, 400, 403), (403, 404, 399), (399, 405, 398), (405, 399, 404), (397, 398, 405), (405, 406, 397), (396, 397, 406), (406, 407, 396), (395, 396, 407), (407, 408, 395), (394, 395, 408), (408, 409, 394), (393, 394, 409), (409, 410, 393), (392, 393, 410), (410, 411, 392), (391, 392, 411), (411, 412, 391), (390, 391, 412), (412, 413, 390), (389, 390, 413), (413, 414, 389), (388, 389, 414), (414, 415, 388), (387, 388, 415), (415, 416, 387), (387, 417, 386), (417, 387, 416), (385, 386, 417), (417, 418, 385), (384, 385, 418), (418, 419, 384), (384, 420, 383), (420, 384, 419), (382, 383, 420), (420, 421, 382), (382, 422, 381), (422, 382, 421), (380, 381, 422), (422, 423, 380), (379, 380, 423), (423, 424, 379), (379, 425, 378), (425, 379, 424), (377, 378, 425), (425, 426, 377), (377, 427, 376), (427, 377, 426), (375, 376, 427), (427, 428, 375), (374, 375, 428), (428, 429, 374), (374, 430, 373), (430, 374, 429), (373, 431, 372), (431, 373, 430), (372, 432, 371), (432, 372, 431), (433, 371, 432), (432, 434, 433), (433, 402, 401), (402, 433, 434), (434, 435, 402), (435, 434, 436), (434, 432, 437), (437, 436, 434), (431, 437, 432), (437, 431, 438), (430, 438, 431), (438, 430, 439), (429, 439, 430), (439, 429, 440), (429, 428, 441), (441, 440, 429), (428, 427, 442), (442, 441, 428), (426, 442, 427), (442, 426, 443), (426, 425, 444), (444, 443, 426), (424, 444, 425), (444, 424, 445), (424, 423, 446), (446, 445, 424), (423, 422, 447), (447, 446, 423), (421, 447, 422), (447, 421, 448), (421, 420, 449), (449, 448, 421), (419, 449, 420), (449, 419, 450), (419, 418, 451), (451, 450, 419), (418, 417, 452), (452, 451, 418), (416, 452, 417), (452, 416, 453), (416, 415, 454), (454, 453, 416), (415, 414, 455), (455, 454, 415), (414, 413, 456), (456, 455, 414), (413, 412, 457), (457, 456, 413), (412, 411, 458), (458, 457, 412), (411, 410, 459), (459, 458, 411), (410, 409, 460), (460, 459, 410), (409, 408, 461), (461, 460, 409), (408, 407, 462), (462, 461, 408), (407, 406, 463), (463, 462, 407), (406, 405, 464), (464, 463, 406), (404, 464, 405), (464, 404, 465), (404, 403, 466), (466, 465, 404), (403, 402, 435), (435, 466, 403), (467, 468, 469), (401, 400, 470), (470, 471, 401), (400, 399, 472), (472, 470, 400), (399, 316, 473), (473, 472, 399), (371, 433, 474), (474, 475, 371), (369, 371, 475), (475, 476, 369), (401, 474, 433), (474, 401, 471), (370, 369, 476), (476, 477, 370), (316, 313, 478), (478, 473, 316), (479, 480, 471), (471, 470, 479), (473, 479, 470), (470, 472, 473), (481, 476, 475), (475, 474, 481), (481, 471, 480), (471, 481, 474), (482, 480, 483), (480, 482, 481), (482, 477, 476), (476, 481, 482), (478, 484, 479), (479, 473, 478), (484, 483, 480), (480, 479, 484), (464, 485, 467), (485, 464, 465), (465, 466, 486), (486, 485, 465), (435, 487, 486), (486, 466, 435), (435, 488, 487), (488, 435, 436), (436, 437, 489), (489, 488, 436), (437, 490, 489), (490, 437, 438), (453, 454, 469), (469, 491, 453), (452, 491, 492), (491, 452, 453), (451, 452, 492), (492, 493, 451), (450, 451, 493), (493, 494, 450), (449, 494, 495), (494, 449, 450), (448, 449, 495), (495, 496, 448), (469, 454, 497), (497, 498, 469), (456, 457, 499), (499, 500, 456), (455, 456, 500), (500, 501, 455), (454, 455, 501), (501, 497, 454), (497, 501, 498), (498, 501, 500), (498, 500, 499), (490, 496, 502), (361, 363, 351), (366, 368, 350), (503, 504, 341), (505, 484, 506), (483, 484, 505), (507, 508, 337), (315, 317, 333), (317, 319, 331), (319, 321, 329), (321, 323, 327), (509, 510, 343), (511, 315, 512), (513, 315, 511), (514, 315, 513), (515, 315, 514), (478, 315, 515), (313, 315, 478), (504, 516, 341), (517, 518, 346), (519, 370, 520), (368, 519, 347), (368, 370, 519), (521, 522, 340), (523, 482, 524), (477, 482, 523), (525, 478, 526), (484, 478, 525), (527, 483, 528), (482, 483, 527), (343, 518, 509), (343, 346, 518), (350, 351, 366), (353, 361, 351), (363, 366, 351), (356, 357, 360), (353, 356, 361), (356, 360, 361), (347, 350, 368), (325, 327, 323), (327, 329, 321), (329, 331, 319), (331, 333, 317), (333, 335, 315), (335, 512, 315), (335, 508, 512), (335, 337, 508), (346, 529, 517), (530, 347, 519), (531, 347, 530), (529, 347, 531), (346, 347, 529), (341, 510, 503), (341, 343, 510), (337, 522, 507), (337, 340, 522), (340, 516, 521), (340, 341, 516), (515, 526, 478), (532, 528, 483), (505, 532, 483), (525, 506, 484), (477, 520, 370), (523, 520, 477), (527, 524, 482), (531, 530, 502), (490, 502, 530), (490, 530, 519), (511, 512, 469), (511, 469, 468), (527, 528, 488), (487, 488, 528), (487, 528, 532), (524, 527, 488), (488, 489, 523), (488, 523, 524), (519, 520, 490), (489, 490, 520), (489, 520, 523), (517, 529, 496), (496, 495, 518), (496, 518, 517), (510, 509, 494), (495, 494, 509), (495, 509, 518), (503, 510, 494), (494, 493, 504), (494, 504, 503), (516, 504, 493), (493, 492, 521), (493, 521, 516), (507, 522, 491), (492, 491, 522), (492, 522, 521), (508, 507, 491), (491, 469, 512), (491, 512, 508), (526, 515, 485), (467, 485, 515), (467, 515, 514), (525, 526, 485), (485, 486, 506), (485, 506, 525), (505, 506, 486), (486, 487, 532), (486, 532, 505), (513, 511, 468), (468, 467, 514), (468, 514, 513), (529, 531, 502), (529, 502, 496), (459, 533, 534), (535, 467, 536), (537, 458, 538), (539, 458, 540), (541, 542, 469), (459, 543, 544), (458, 537, 545), (546, 547, 467), (458, 548, 538), (539, 549, 458), (544, 533, 459), (469, 542, 550), (469, 551, 552), (553, 554, 459), (554, 543, 459), (457, 555, 556), (556, 555, 557), (549, 558, 458), (467, 535, 559), (560, 561, 498), (547, 562, 467), (563, 564, 565), (566, 540, 458), (545, 566, 458), (458, 567, 548), (498, 557, 568), (569, 546, 467), (550, 551, 469), (549, 551, 550), (467, 570, 571), (534, 570, 572), (561, 557, 498), (573, 569, 467), (574, 575, 576), (571, 573, 467), (458, 572, 567), (467, 559, 577), (467, 578, 570), (579, 580, 581), (467, 577, 578), (568, 555, 541), (568, 557, 555), (469, 498, 568), (568, 541, 469), (458, 459, 534), (534, 572, 458), (537, 538, 559), (559, 535, 537), (551, 549, 539), (539, 540, 551), (536, 545, 537), (537, 535, 536), (576, 575, 582), (582, 583, 576), (552, 536, 467), (467, 469, 552), (584, 575, 574), (574, 585, 584), (554, 553, 547), (547, 546, 554), (586, 562, 547), (547, 553, 586), (548, 577, 559), (559, 538, 548), (555, 457, 458), (458, 558, 555), (555, 558, 542), (542, 541, 555), (587, 564, 563), (563, 588, 587), (588, 583, 582), (582, 587, 588), (560, 584, 585), (585, 589, 560), (550, 542, 558), (558, 549, 550), (590, 591, 592), (592, 593, 590), (551, 540, 566), (566, 552, 551), (571, 570, 534), (534, 533, 571), (561, 560, 589), (589, 594, 561), (595, 596, 597), (597, 598, 595), (580, 590, 593), (593, 599, 580), (600, 579, 581), (581, 601, 600), (566, 545, 536), (536, 552, 566), (546, 569, 543), (543, 554, 546), (592, 591, 595), (595, 598, 592), (594, 556, 557), (557, 561, 594), (569, 573, 544), (544, 543, 569), (596, 562, 586), (586, 597, 596), (573, 571, 533), (533, 544, 573), (564, 602, 603), (603, 565, 564), (567, 572, 570), (570, 578, 567), (602, 600, 601), (601, 603, 602), (567, 578, 577), (577, 548, 567), (604, 605, 606), (606, 607, 604), (604, 608, 609), (608, 604, 607), (609, 610, 611), (610, 609, 608), (612, 611, 610), (610, 613, 612), (461, 462, 613), (462, 463, 612), (612, 613, 462), (463, 464, 612), (499, 606, 605), (498, 499, 605), (464, 467, 612), (467, 611, 612), (467, 609, 611), (595, 609, 596), (591, 609, 595), (590, 609, 591), (580, 609, 590), (579, 609, 580), (600, 609, 579), (604, 609, 600), (604, 600, 602), (609, 467, 562), (609, 562, 596), (564, 604, 602), (498, 584, 560), (582, 575, 605), (498, 605, 575), (498, 575, 584), (587, 582, 605), (564, 587, 605), (564, 605, 604), (460, 461, 613), (459, 460, 613), (613, 610, 459), (459, 610, 608), (597, 586, 608), (598, 597, 608), (592, 598, 608), (608, 553, 459), (608, 586, 553), (599, 581, 580), (601, 608, 607), (593, 592, 608), (599, 593, 608), (581, 599, 608), (601, 581, 608), (603, 601, 607), (565, 603, 607), (563, 565, 607), (606, 583, 588), (576, 585, 574), (589, 499, 594), (556, 499, 457), (556, 594, 499), (563, 606, 588), (563, 607, 606), (585, 499, 589), (576, 499, 585), (583, 499, 576), (583, 606, 499), (614, 615, 616), (615, 617, 616), (615, 618, 617), (619, 620, 621), (622, 615, 623), (624, 625, 626), (615, 627, 620), (628, 629, 630), (631, 632, 633), (623, 615, 620), (634, 635, 636), (637, 638, 639), (627, 640, 621), (627, 621, 620), (641, 642, 643), (642, 641, 644), (630, 645, 628), (645, 630, 646), (647, 641, 648), (641, 647, 644), (635, 649, 636), (649, 635, 650), (651, 634, 636), (634, 651, 652), (653, 654, 655), (654, 653, 656), (657, 654, 658), (654, 657, 655), (659, 642, 660), (642, 659, 643), (621, 661, 662), (661, 621, 640), (663, 624, 626), (624, 663, 664), (664, 649, 650), (649, 664, 663), (622, 652, 651), (652, 622, 665), (629, 662, 661), (662, 629, 628), (666, 667, 668), (667, 666, 669), (630, 670, 646), (670, 630, 671), (672, 631, 633), (631, 672, 673), (623, 665, 622), (665, 623, 674), (675, 676, 677), (676, 675, 678), (639, 669, 666), (669, 639, 679), (680, 638, 637), (638, 680, 681), (670, 647, 648), (647, 670, 671), (656, 682, 683), (682, 656, 653), (667, 675, 668), (675, 667, 678), (674, 620, 619), (620, 674, 623), (683, 684, 685), (684, 683, 682), (677, 657, 658), (657, 677, 676), (685, 673, 672), (673, 685, 684), (626, 686, 687), (686, 626, 625), (688, 633, 632), (633, 688, 689), (687, 681, 680), (681, 687, 686), (688, 660, 689), (660, 688, 659), (690, 691, 692), (691, 690, 693), (690, 694, 695), (695, 693, 690), (694, 696, 697), (697, 695, 694), (698, 697, 696), (697, 698, 699), (618, 692, 691), (615, 692, 618), (675, 677, 694), (668, 675, 694), (666, 668, 694), (639, 666, 694), (637, 639, 694), (680, 637, 694), (690, 680, 694), (690, 687, 680), (694, 677, 658), (626, 687, 690), (615, 622, 651), (649, 692, 636), (615, 636, 692), (615, 651, 636), (663, 692, 649), (626, 692, 663), (626, 690, 692), (676, 695, 657), (678, 695, 676), (667, 695, 678), (695, 655, 657), (679, 639, 638), (681, 693, 695), (669, 695, 667), (679, 695, 669), (638, 695, 679), (681, 695, 638), (686, 693, 681), (625, 693, 686), (624, 693, 625), (691, 664, 650), (635, 634, 652), (665, 674, 618), (619, 618, 674), (624, 664, 691), (624, 691, 693), (652, 665, 618), (635, 652, 618), (650, 635, 618), (650, 618, 691), (439, 699, 698), (699, 439, 440), (438, 439, 698), (440, 441, 699), (441, 442, 699), (442, 697, 699), (442, 443, 695), (695, 697, 442), (447, 448, 614), (614, 616, 447), (448, 496, 614), (496, 615, 614), (496, 627, 615), (658, 696, 694), (658, 698, 696), (654, 698, 658), (496, 640, 627), (496, 661, 640), (496, 629, 661), (496, 630, 629), (496, 671, 630), (496, 647, 671), (496, 644, 647), (496, 642, 644), (698, 654, 656), (683, 698, 656), (689, 660, 490), (642, 490, 660), (642, 496, 490), (685, 698, 683), (633, 689, 490), (672, 633, 490), (685, 672, 490), (698, 490, 438), (698, 685, 490), (443, 655, 695), (443, 653, 655), (443, 682, 653), (446, 447, 616), (616, 617, 446), (445, 446, 617), (617, 618, 445), (444, 445, 618), (684, 682, 443), (673, 684, 443), (631, 673, 443), (632, 631, 443), (688, 632, 443), (444, 641, 643), (659, 688, 443), (444, 643, 659), (444, 659, 443), (444, 648, 641), (444, 621, 662), (444, 662, 628), (444, 646, 670), (444, 670, 648), (618, 619, 621), (618, 621, 444), (628, 645, 646), (628, 646, 444)])
me_index3_003.use_remesh_preserve_volume = False
me_index3_003.use_remesh_preserve_attributes = False
me_index3_003.use_mirror_vertex_groups = False
me_index3_003.update()

# ---- objects
ob_index3_001 = bpy.data.objects.new('Index3.001', me_index3_003)

# ---- transforms, parenting, visibility, modifiers, constraints
ob_index3_001.location = (0.0, -0.23, -0.25)
ob_index3_001.rotation_euler = (4.712, 0.0, 3.142)
ob_index3_001.lineart.crease_threshold = 0.0

# ---- collection membership
col_collection.objects.link(ob_index3_001)

# ---- scene / render settings (as saved in the file)
scene.frame_start = 1; scene.frame_end = 250; scene.frame_set(1)
scene.render.engine = 'BLENDER_EEVEE_NEXT'
scene.cycles.use_denoising = False
scene.cycles.samples = 128
scene.cycles.sampling_pattern = 'TABULATED_SOBOL'
scene.cycles.use_adaptive_sampling = False
scene.cycles.use_light_tree = False
scene.view_settings.view_transform = 'Filmic'
bpy.context.view_layer.update()

# ---- added for rendering (the .blend has no active camera and no usable light): camera, sun
cam_auto = bpy.data.cameras.new('AutoCamera')
cam_auto.lens = 50.0
cam_auto.sensor_width = 36.0
cam_auto.clip_end = 1000.0
ob_auto_camera = bpy.data.objects.new('AutoCamera', cam_auto)
scene.collection.objects.link(ob_auto_camera)
ob_auto_camera.location = (50.4366, -58.0107, 40.5626)
ob_auto_camera.rotation_euler = (1.09748, -7.21219e-08, 0.694738)
scene.camera = ob_auto_camera
light_auto_sun = bpy.data.lights.new('AutoSun', 'SUN')
light_auto_sun.energy = 3.0
light_auto_sun.angle = 0.0523599
ob_auto_sun = bpy.data.objects.new('AutoSun', light_auto_sun)
scene.collection.objects.link(ob_auto_sun)
ob_auto_sun.rotation_euler = (0.872665, 0.174533, 0.523599)
bpy.context.view_layer.update()
